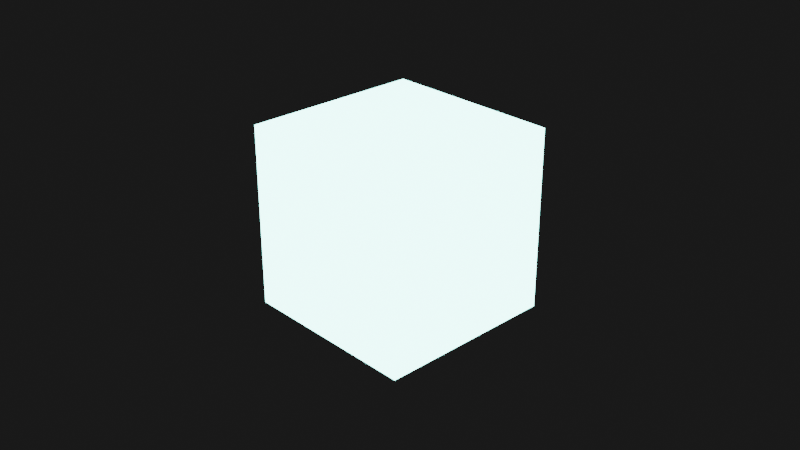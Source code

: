 # Source: light_test.blend  (saved by Blender 4.2.66; exported with 4.5.12 LTS)
import bpy
from mathutils import Matrix  # noqa: F401  (used for matrix-valued properties, if any)

bpy.ops.wm.read_factory_settings(use_empty=True)
scene = bpy.context.scene
scene.name = 'Scene'

# ---- collections
col_collection = bpy.data.collections.new('Collection'); scene.collection.children.link(col_collection)

# ---- materials (node trees are filled in below, after node groups)
mat_material = bpy.data.materials.new('Material')
mat_material.alpha_threshold = 0.0
mat_material.use_transparent_shadow = False
mat_material.roughness = 0.5
mat_material.line_color = (0.0, 0.0, 0.0, 1.0)

# ---- material node trees
mat_material.use_nodes = True; mat_material.node_tree.nodes.clear()
_N = mat_material.node_tree.nodes; _L = mat_material.node_tree.links
n0 = _N.new('ShaderNodeOutputMaterial'); n0.name = 'Material Output'; n0.location = (300, 300)
n1 = _N.new('ShaderNodeEmission'); n1.name = '放射'; n1.location = (10, 300)
n1.inputs[0].default_value = (0.3119, 1.0, 0.895, 1.0)
n1.inputs[1].default_value = 10.0
n2 = _N.new('ShaderNodeAddShader'); n2.name = 'シェーダー加算'; n2.location = (691, 646)
_L.new(n1.outputs[0], n0.inputs[0])
n0.is_active_output = True

# ---- world
world_world = bpy.data.worlds.new('World'); scene.world = world_world
world_world.use_nodes = True; world_world.node_tree.nodes.clear()
_N = world_world.node_tree.nodes; _L = world_world.node_tree.links
n0 = _N.new('ShaderNodeOutputWorld'); n0.name = 'World Output'; n0.location = (300, 300)
n1 = _N.new('ShaderNodeBackground'); n1.name = 'Background'; n1.location = (10, 300)
n1.inputs[0].default_value = (0.01468, 0.01468, 0.01468, 1.0)
_L.new(n1.outputs[0], n0.inputs[0])
n0.is_active_output = True
world_world.color = (0.05088, 0.05088, 0.05088)
world_world.sun_shadow_jitter_overblur = 0.0

# ---- cameras
cam_camera = bpy.data.cameras.new('Camera')
cam_camera.clip_end = 100.0
cam_camera.ortho_scale = 7.314

# ---- lights
light_light = bpy.data.lights.new('Light', 'POINT')
light_light.energy = 1000.0
light_light.shadow_soft_size = 0.1

# ---- meshes
me_cube = bpy.data.meshes.new('Cube')
me_cube.from_pydata([(1.0, 1.0, 1.0), (1.0, 1.0, -1.0), (1.0, -1.0, 1.0), (1.0, -1.0, -1.0), (-1.0, 1.0, 1.0), (-1.0, 1.0, -1.0), (-1.0, -1.0, 1.0), (-1.0, -1.0, -1.0)], [], [(0, 4, 6, 2), (3, 2, 6, 7), (7, 6, 4, 5), (5, 1, 3, 7), (1, 0, 2, 3), (5, 4, 0, 1)])
_uv = me_cube.uv_layers.new(name='UVMap')
_uv.uv.foreach_set('vector', [0.625, 0.5, 0.875, 0.5, 0.875, 0.75, 0.625, 0.75, 0.375, 0.75, 0.625, 0.75, 0.625, 1.0, 0.375, 1.0, 0.375, 0.0, 0.625, 0.0, 0.625, 0.25, 0.375, 0.25, 0.125, 0.5, 0.375, 0.5, 0.375, 0.75, 0.125, 0.75, 0.375, 0.5, 0.625, 0.5, 0.625, 0.75, 0.375, 0.75, 0.375, 0.25, 0.625, 0.25, 0.625, 0.5, 0.375, 0.5])
me_cube.materials.append(mat_material)
me_cube.use_mirror_vertex_groups = False
me_cube.update()

# ---- objects
ob_cube = bpy.data.objects.new('Cube', me_cube)
ob_light = bpy.data.objects.new('Light', light_light)
ob_camera = bpy.data.objects.new('Camera', cam_camera)

# ---- transforms, parenting, visibility, modifiers, constraints
ob_cube.location = (0.0, 0.0, 0.0)
ob_cube.lock_rotations_4d = False
ob_cube.empty_display_type = 'ARROWS'
ob_cube.lineart.crease_threshold = 0.0
ob_light.location = (4.076, 1.005, 5.904)
ob_light.rotation_euler = (0.6503, 0.05522, 1.866)
ob_light.lock_rotations_4d = False
ob_light.empty_display_type = 'ARROWS'
ob_light.color = (0.0, 0.0, 0.0, 0.0)
ob_light.lineart.crease_threshold = 0.0
ob_camera.location = (7.359, -6.926, 4.958)
ob_camera.rotation_euler = (1.109, 0.0, 0.8149)
ob_camera.lock_rotations_4d = False
ob_camera.empty_display_type = 'ARROWS'
ob_camera.color = (0.0, 0.0, 0.0, 0.0)
ob_camera.display_type = 'WIRE'
ob_camera.lineart.crease_threshold = 0.0

# ---- collection membership
col_collection.objects.link(ob_cube)
col_collection.objects.link(ob_light)
col_collection.objects.link(ob_camera)

# ---- scene / render settings (as saved in the file)
scene.camera = ob_camera
scene.frame_start = 1; scene.frame_end = 250; scene.frame_set(1)
scene.render.engine = 'BLENDER_EEVEE_NEXT'
bpy.context.view_layer.update()
